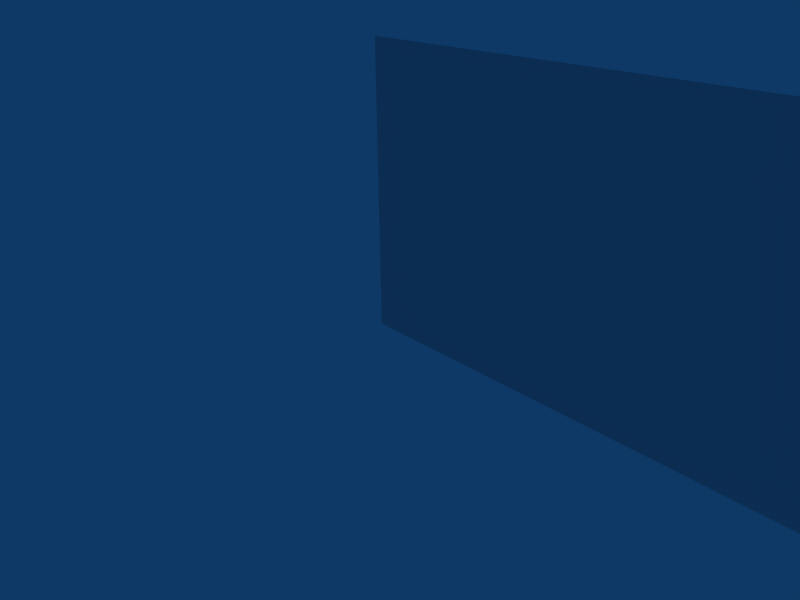 # Source: Bush01.blend  (saved by Blender 2.41.0; exported with 4.5.12 LTS)
import bpy
from mathutils import Matrix  # noqa: F401  (used for matrix-valued properties, if any)

bpy.ops.wm.read_factory_settings(use_empty=True)
scene = bpy.context.scene
scene.name = 'Scene'

# ---- collections
col_collection_1 = bpy.data.collections.new('Collection 1'); scene.collection.children.link(col_collection_1)
col_collection_6 = bpy.data.collections.new('Collection 6'); scene.collection.children.link(col_collection_6)
col_collection_6.hide_render = True
col_collection_6.hide_viewport = True

# ---- materials (node trees are filled in below, after node groups)
mat_material = bpy.data.materials.new('Material')
mat_material.alpha_threshold = 0.0
mat_material.roughness = 0.5
mat_material.line_color = (0.0, 0.0, 0.0, 1.0)

# ---- material node trees

# ---- world
world_world = bpy.data.worlds.new('World'); scene.world = world_world
world_world.color = (0.05656, 0.2208, 0.4)
world_world.use_sun_shadow = False
world_world.sun_shadow_jitter_overblur = 0.0
world_world.cycles.sampling_method = 'MANUAL'
world_world.cycles.sample_map_resolution = 256

# ---- cameras
cam_camera = bpy.data.cameras.new('Camera')
cam_camera.passepartout_alpha = 0.2
cam_camera.clip_end = 100.0
cam_camera.lens = 35.0
cam_camera.ortho_scale = 7.314
cam_camera.show_passepartout = False
cam_camera.show_safe_areas = True
cam_camera.dof.focus_distance = 0.0
cam_camera.dof.aperture_fstop = 128.0

# ---- lights
light_spot = bpy.data.lights.new('Spot', 'POINT')
light_spot.transmission_factor = 0.0
light_spot.cutoff_distance = 30.0
light_spot.energy = 100.0
light_spot.shadow_buffer_clip_start = 1.001
light_spot.shadow_soft_size = 1.0
light_spot.shadow_maximum_resolution = 0.006
light_spot.use_absolute_resolution = True
light_spot.cycles.use_multiple_importance_sampling = False

# ---- meshes
me_cube = bpy.data.meshes.new('Cube')
me_cube.from_pydata([(2.384e-07, -0.1, 4.0), (8.0, -0.1, 4.0), (7.153e-07, -0.1, 5.96e-07), (8.0, -0.1, -7.153e-07)], [], [(0, 2, 3, 1)])
_uv = me_cube.uv_layers.new(name='UVMap')
_uv.uv.foreach_set('vector', [0.06069, 0.9974, 0.06069, 0.5074, 0.9626, 0.5074, 0.9626, 0.9974])
_ca = me_cube.color_attributes.new('Col', 'BYTE_COLOR', 'CORNER')
_ca.data.foreach_set('color', [1.0, 1.0, 1.0, 1.0, 1.0, 1.0, 1.0, 1.0, 1.0, 1.0, 1.0, 1.0, 1.0, 1.0, 1.0, 1.0])
me_cube.materials.append(mat_material)
me_cube.use_remesh_preserve_volume = False
me_cube.use_remesh_preserve_attributes = False
me_cube.use_mirror_vertex_groups = False
me_cube.update()

# ---- objects
ob_cube = bpy.data.objects.new('Cube', me_cube)
ob_lamp = bpy.data.objects.new('Lamp', light_spot)
ob_camera = bpy.data.objects.new('Camera', cam_camera)

# ---- transforms, parenting, visibility, modifiers, constraints
ob_cube.location = (0.0, 0.2, 0.0)
ob_cube.lock_rotations_4d = False
ob_cube.empty_display_type = 'ARROWS'
ob_cube.color = (0.0, 0.0, 0.0, 1.0)
ob_cube.lineart.crease_threshold = 0.0
ob_lamp.location = (4.076, 1.005, 5.904)
ob_lamp.rotation_euler = (0.6503, 0.05522, 1.866)
ob_lamp.lock_rotations_4d = False
ob_lamp.empty_display_type = 'ARROWS'
ob_lamp.color = (0.0, 0.0, 0.0, 0.0)
ob_lamp.lineart.crease_threshold = 0.0
ob_camera.location = (7.481, -6.508, 5.344)
ob_camera.rotation_euler = (1.109, 0.01082, 0.8149)
ob_camera.lock_rotations_4d = False
ob_camera.empty_display_type = 'ARROWS'
ob_camera.color = (0.0, 0.0, 0.0, 0.0)
ob_camera.display_type = 'WIRE'
ob_camera.lineart.crease_threshold = 0.0

# ---- collection membership
col_collection_1.objects.link(ob_cube)
col_collection_6.objects.link(ob_lamp)
col_collection_6.objects.link(ob_camera)

# ---- scene / render settings (as saved in the file)
scene.camera = ob_camera
scene.frame_start = 1; scene.frame_end = 250; scene.frame_set(1)
scene.render.engine = 'BLENDER_EEVEE_NEXT'
scene.render.image_settings.file_format = 'JPEG'
scene.render.image_settings.color_mode = 'RGB'
scene.render.image_settings.compression = 90
scene.render.resolution_x = 800
scene.render.resolution_y = 600
scene.render.pixel_aspect_x = 100.0
scene.render.pixel_aspect_y = 100.0
scene.render.fps = 25
scene.render.dither_intensity = 0.0
scene.render.use_compositing = False
scene.render.use_sequencer = False
scene.render.bake_bias = 0.0
scene.render.use_stamp_time = False
scene.render.use_stamp_date = False
scene.render.use_stamp_frame = False
scene.render.use_stamp_camera = False
scene.render.use_stamp_scene = False
scene.render.use_stamp_filename = False
scene.render.use_stamp_render_time = False
scene.render.stamp_font_size = 0
scene.cycles.use_denoising = False
scene.cycles.samples = 10
scene.cycles.sampling_pattern = 'TABULATED_SOBOL'
scene.cycles.light_sampling_threshold = 0.0
scene.cycles.use_adaptive_sampling = False
scene.cycles.use_light_tree = False
scene.cycles.blur_glossy = 0.0
scene.cycles.volume_bounces = 1
scene.cycles.pixel_filter_type = 'GAUSSIAN'
scene.cycles.sample_clamp_indirect = 0.0
scene.view_settings.view_transform = 'Raw'
bpy.context.view_layer.update()

